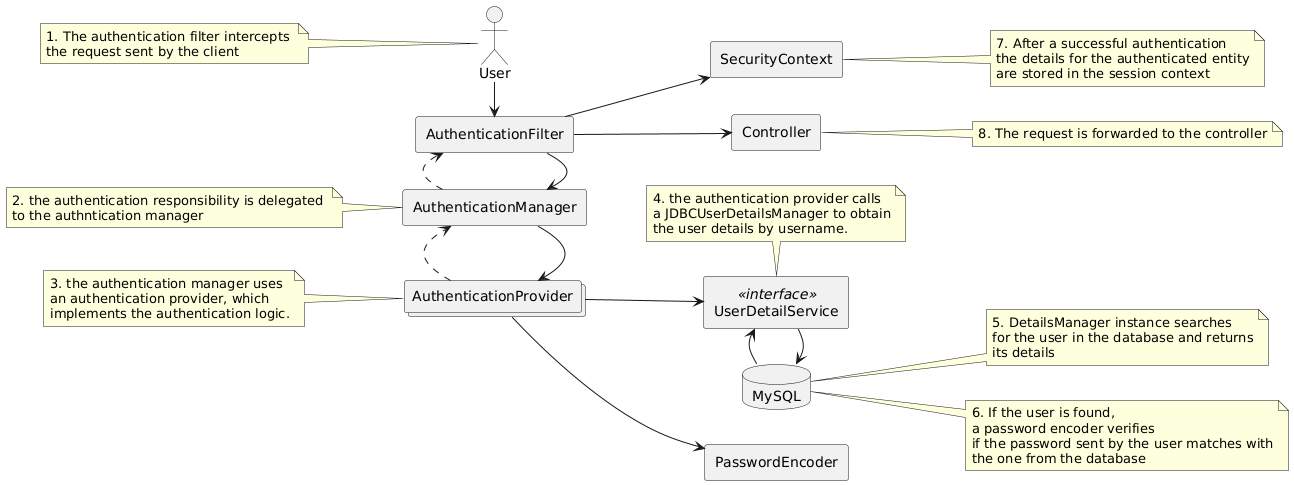

The diagram above was rendered by PlantUML. Its source (embedded in the PNG):
@startuml
left to right direction
actor User 
rectangle AuthenticationFilter as filter
rectangle AuthenticationManager as manager
collections AuthenticationProvider as provider
rectangle UserDetailService <<interface>>
rectangle PasswordEncoder
database MySQL as db
rectangle SecurityContext as ctx
rectangle Controller 

filter --> ctx
filter --> Controller

filter -> manager
manager .> filter
manager -> provider
provider .> manager

provider --> UserDetailService
provider --> PasswordEncoder
UserDetailService -> db
db -> UserDetailService

User -> filter 
note left of User
  1. The authentication filter intercepts 
  the request sent by the client
end note

note left of manager 
  2. the authentication responsibility is delegated 
  to the authntication manager
end note

note left of provider 
  3. the authentication manager uses
  an authentication provider, which
  implements the authentication logic.
end note

note top of UserDetailService 
  4. the authentication provider calls
  a JDBCUserDetailsManager to obtain
  the user details by username.
end note

note right of db 
  5. DetailsManager instance searches
  for the user in the database and returns
  its details
end note

note right of db 
  6. If the user is found,
  a password encoder verifies
  if the password sent by the user matches with
  the one from the database
end note

note right of ctx 
  7. After a successful authentication
  the details for the authenticated entity
  are stored in the session context
end note

note right of Controller 
  8. The request is forwarded to the controller
end note
@enduml